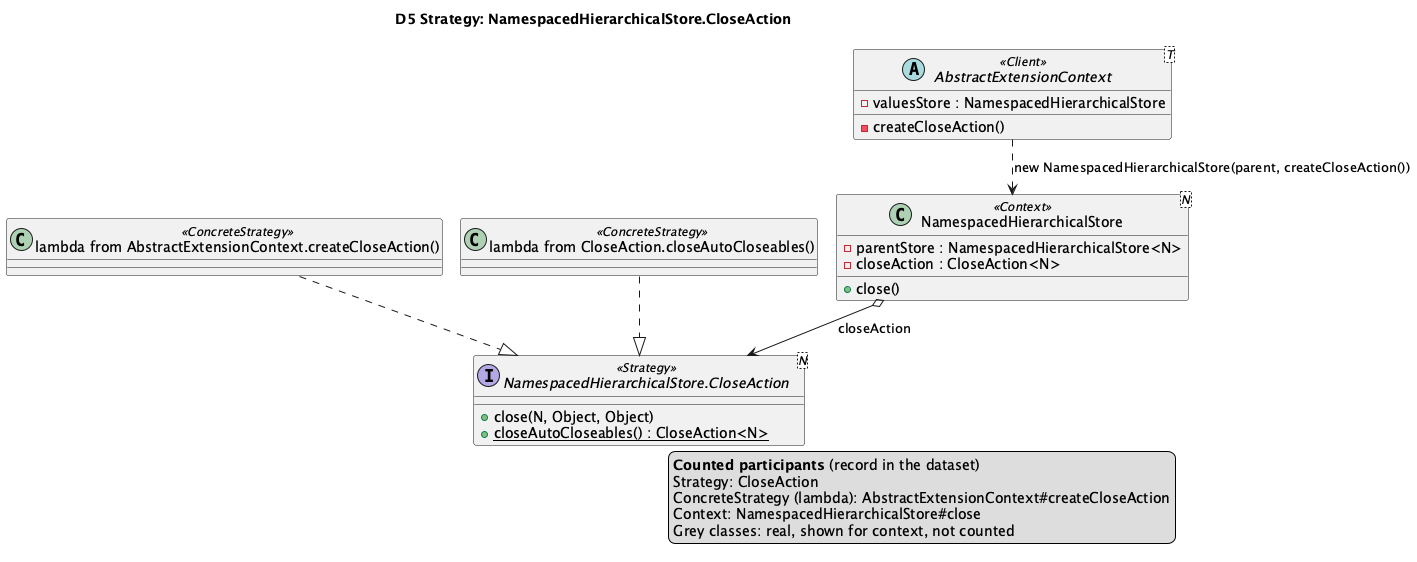

The diagram above was rendered by PlantUML. Its source (embedded in the PNG):
@startuml D5
!pragma layout smetana
title D5 Strategy: NamespacedHierarchicalStore.CloseAction

class "NamespacedHierarchicalStore<N>" as Store <<Context>> {
  -parentStore : NamespacedHierarchicalStore<N>
  -closeAction : CloseAction<N>
  +close()
}
interface "NamespacedHierarchicalStore.CloseAction<N>" as CloseAction <<Strategy>> {
  +close(N, Object, Object)
  {static} +closeAutoCloseables() : CloseAction<N>
}
class "lambda from AbstractExtensionContext.createCloseAction()" as JupiterClose <<ConcreteStrategy>>
class "lambda from CloseAction.closeAutoCloseables()" as AutoClose <<ConcreteStrategy>>
abstract class "AbstractExtensionContext<T>" as AEC <<Client>> {
  -valuesStore : NamespacedHierarchicalStore
  -createCloseAction()
}

JupiterClose ..|> CloseAction
AutoClose ..|> CloseAction
Store o--> CloseAction : closeAction
AEC ..> Store : new NamespacedHierarchicalStore(parent, createCloseAction())
' aligned-with-record
legend right
  <b>Counted participants</b> (record in the dataset)
  Strategy: CloseAction
  ConcreteStrategy (lambda): AbstractExtensionContext#createCloseAction
  Context: NamespacedHierarchicalStore#close
  Grey classes: real, shown for context, not counted
endlegend
@enduml